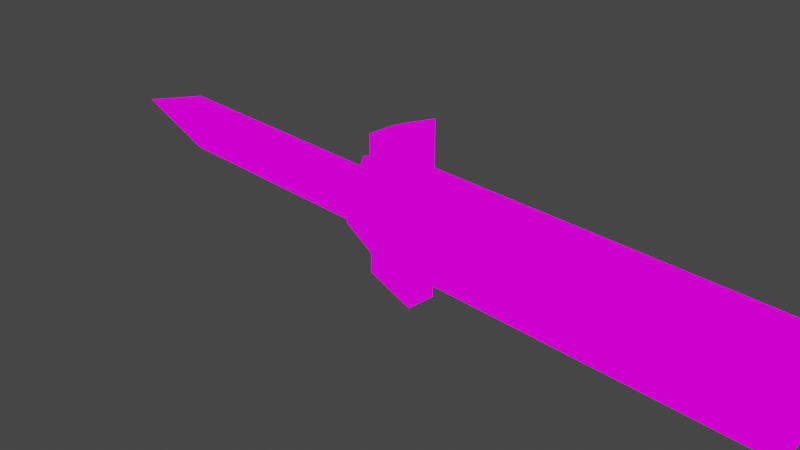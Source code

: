 # Source: mesh.blend  (saved by Blender 2.93.20; exported with 4.5.12 LTS)
import bpy
from mathutils import Matrix  # noqa: F401  (used for matrix-valued properties, if any)

bpy.ops.wm.read_factory_settings(use_empty=True)
scene = bpy.context.scene
scene.name = 'Scene'

# ---- collections
col_collection = bpy.data.collections.new('Collection'); scene.collection.children.link(col_collection)

# ---- images (referenced by path relative to the original .blend; pixels are not part of the script)
import os
ASSET_DIR = os.environ.get("B2B_ASSET_DIR", "")  # directory of the original .blend (textures are referenced by path, not embedded)
HERE = os.path.dirname(os.path.abspath(__file__))  # packed textures are extracted next to this script under _unpacked/

def load_image(name, relpath, width, height, colorspace="sRGB"):
    """Load a texture the original file referenced (path relative to the .blend, or extracted next to this script)."""
    p = next((c for c in (os.path.join(HERE, relpath), os.path.join(ASSET_DIR, relpath)) if relpath and os.path.exists(c)), "")
    if p:
        img = bpy.data.images.load(p, check_existing=True)
        img.name = name
    else:  # same state as the original file: an image datablock whose file is absent (Cycles renders it pink)
        img = bpy.data.images.new(name, width, height)
        img.source = "FILE"
        img.filepath = "//" + (relpath or name)
    img.colorspace_settings.name = colorspace
    return img
img_b_balistic_png = load_image('b_balistic.png', 'b_balistic.png', 1024, 1024, 'sRGB')

# ---- materials (node trees are filled in below, after node groups)
mat_f__itchapps_nazi_zombies_portable_nzp_models_weapons_bk_g_bk = bpy.data.materials.new('[user-redacted]\\nazi-zombies-portable\\nzp\\models\\weapons\\bk\\g_bk')
mat_f__itchapps_nazi_zombies_portable_nzp_models_weapons_bk_g_bk.use_transparent_shadow = False
mat_f__itchapps_nazi_zombies_portable_nzp_models_weapons_bk_g_bk.diffuse_color = (1.0, 1.0, 1.0, 1.0)
mat_f__itchapps_nazi_zombies_portable_nzp_models_weapons_bk_g_bk.roughness = 1.0
mat_f__itchapps_nazi_zombies_portable_nzp_models_weapons_bk_g_bk.specular_intensity = 0.0
mat_f__itchapps_nazi_zombies_portable_nzp_models_weapons_bk_g_bk.metallic = 1.0

# ---- material node trees
mat_f__itchapps_nazi_zombies_portable_nzp_models_weapons_bk_g_bk.use_nodes = True; mat_f__itchapps_nazi_zombies_portable_nzp_models_weapons_bk_g_bk.node_tree.nodes.clear()
_N = mat_f__itchapps_nazi_zombies_portable_nzp_models_weapons_bk_g_bk.node_tree.nodes; _L = mat_f__itchapps_nazi_zombies_portable_nzp_models_weapons_bk_g_bk.node_tree.links
n0 = _N.new('ShaderNodeOutputMaterial'); n0.name = 'Material Output'; n0.location = (200, 0)
n1 = _N.new('ShaderNodeEmission'); n1.name = 'Emission'; n1.location = (0, 0)
n2 = _N.new('ShaderNodeTexImage'); n2.name = 'Image Texture'; n2.location = (-300, 0)
n2.image = img_b_balistic_png
n2.interpolation = 'Closest'
_L.new(n1.outputs[0], n0.inputs[0])
_L.new(n2.outputs[0], n1.inputs[0])
n0.is_active_output = True

# ---- world
world_world = bpy.data.worlds.new('World'); scene.world = world_world
world_world.use_nodes = True; world_world.node_tree.nodes.clear()
_N = world_world.node_tree.nodes; _L = world_world.node_tree.links
n0 = _N.new('ShaderNodeOutputWorld'); n0.name = 'World Output'; n0.location = (300, 300)
n1 = _N.new('ShaderNodeBackground'); n1.name = 'Background'; n1.location = (10, 300)
n1.inputs[0].default_value = (0.05088, 0.05088, 0.05088, 1.0)
_L.new(n1.outputs[0], n0.inputs[0])
n0.is_active_output = True
world_world.color = (0.05088, 0.05088, 0.05088)
world_world.use_sun_shadow = False
world_world.sun_shadow_jitter_overblur = 0.0

# ---- cameras
cam_camera = bpy.data.cameras.new('Camera')
cam_camera.clip_end = 100.0
cam_camera.ortho_scale = 7.314

# ---- lights
light_light = bpy.data.lights.new('Light', 'POINT')
light_light.transmission_factor = 0.0
light_light.energy = 1000.0
light_light.shadow_soft_size = 0.1
light_light.shadow_maximum_resolution = 0.006
light_light.use_absolute_resolution = True

# ---- meshes
me_f__itchapps_nazi_zombies_portable_nzp_models_weapons_bk_g_bk = bpy.data.meshes.new('[user-redacted]\\nazi-zombies-portable\\nzp\\models\\weapons\\bk\\g_bk')
me_f__itchapps_nazi_zombies_portable_nzp_models_weapons_bk_g_bk.from_pydata([(-3.689, 0.06846, -0.3496), (-3.689, 0.06846, 0.3092), (-4.764, 0.08182, -0.004523), (-3.689, 0.1397, 0.3092), (-3.689, 0.1397, -0.3496), (-0.4281, 0.4248, 0.4582), (-0.4281, 0.113, 0.01901), (-0.4281, 0.5049, -0.2712), (4.374, 0.5049, -0.2712), (4.374, 0.113, 0.01901), (4.374, 0.4248, 0.4582), (-0.4281, 0.03283, -0.6084), (4.374, 0.03283, -0.6084), (-0.4281, -0.3324, -0.08295), (4.374, -0.3324, -0.08295), (-0.4281, -0.09633, 0.5837), (4.374, -0.09633, 0.5837), (-0.3564, -0.06961, 0.8425), (-0.3564, 0.2778, 0.8425), (0.217, -0.06961, 1.062), (0.217, 0.2778, 1.07), (-0.3564, -0.06961, -0.7339), (-0.3564, 0.2778, -0.7339), (0.217, -0.06961, -0.93), (0.217, 0.2778, -0.93), (-0.3564, 0.1486, -0.483), (-0.3564, 0.05955, -0.483), (-0.3564, 0.05955, 0.4347), (-0.3564, 0.1486, 0.4347), (-0.5356, 0.1397, -0.3496), (-0.5356, 0.06846, -0.3496), (-0.5356, 0.06846, 0.3092), (-0.5356, 0.1397, 0.3092)], [], [(0, 2, 1), (2, 4, 3), (7, 6, 5), (10, 9, 8), (11, 6, 7), (8, 9, 12), (13, 6, 11), (12, 9, 14), (15, 6, 13), (14, 9, 16), (5, 6, 15), (16, 9, 10), (19, 18, 17), (20, 18, 19), (17, 22, 21), (18, 22, 17), (21, 24, 23), (22, 24, 21), (24, 20, 19), (24, 19, 23), (23, 19, 17), (23, 17, 21), (24, 22, 18), (24, 18, 20), (5, 15, 16), (5, 16, 10), (15, 13, 14), (15, 14, 16), (13, 11, 12), (13, 12, 14), (12, 7, 8), (11, 7, 12), (7, 5, 10), (7, 10, 8), (26, 25, 28), (26, 28, 27), (26, 31, 30), (27, 31, 26), (28, 29, 32), (25, 29, 28), (3, 32, 29), (3, 29, 4), (0, 30, 31), (0, 31, 1), (26, 30, 29, 25), (30, 0, 4, 29), (2, 0, 4), (2, 3, 1), (32, 3, 1, 31), (27, 28, 32, 31)])
_uv = me_f__itchapps_nazi_zombies_portable_nzp_models_weapons_bk_g_bk.uv_layers.new(name='[user-redacted]\\nazi-zombies-portable\\nzp\\models\\weapons\\bk\\g_bk')
_uv.uv.foreach_set('vector', [0.8281, 0.03125, 0.9062, 0.125, 0.8281, 0.25, 0.9062, 0.125, 0.8281, 0.03125, 0.8281, 0.25, 0.9219, 0.4062, 0.8594, 0.5312, 0.9375, 0.5938, 0.9375, 0.5938, 0.8594, 0.5312, 0.9219, 0.4062, 0.8281, 0.375, 0.8594, 0.5312, 0.9219, 0.4062, 0.9219, 0.4062, 0.8594, 0.5312, 0.8281, 0.375, 0.7812, 0.5625, 0.8594, 0.5312, 0.8281, 0.375, 0.8281, 0.375, 0.8594, 0.5312, 0.7812, 0.5625, 0.875, 0.6875, 0.8594, 0.5312, 0.7812, 0.5625, 0.7812, 0.5625, 0.8594, 0.5312, 0.875, 0.6875, 0.9375, 0.5938, 0.8594, 0.5312, 0.875, 0.6875, 0.875, 0.6875, 0.8594, 0.5312, 0.9375, 0.5938, 0.9531, 0.9688, 0.9219, 0.7812, 0.9219, 0.7812, 0.9531, 0.9688, 0.9219, 0.7812, 0.9531, 0.9688, 0.9219, 0.7812, 0.6406, 0.7812, 0.6406, 0.7812, 0.9219, 0.7812, 0.6406, 0.7812, 0.9219, 0.7812, 0.6406, 0.7812, 0.6094, 0.9688, 0.6094, 0.9688, 0.6406, 0.7812, 0.6094, 0.9688, 0.6406, 0.7812, 0.625, 0.8125, 0.9531, 0.8125, 0.9531, 0.9375, 0.625, 0.8125, 0.9531, 0.9375, 0.625, 0.9375, 0.6094, 0.9688, 0.9531, 0.9688, 0.9219, 0.7812, 0.6094, 0.9688, 0.9219, 0.7812, 0.6406, 0.7812, 0.6094, 0.9688, 0.6406, 0.7812, 0.9219, 0.7812, 0.6094, 0.9688, 0.9219, 0.7812, 0.9531, 0.9688, 0.7031, 0.5938, 0.7031, 0.7188, 0.01562, 0.7188, 0.7031, 0.5938, 0.01562, 0.7188, 0.01562, 0.5938, 0.7031, 0.7188, 0.7031, 0.875, 0.01562, 0.875, 0.7031, 0.7188, 0.01562, 0.875, 0.01562, 0.7188, 0.7031, 0.875, 0.7031, 0.9688, 0.01562, 0.9688, 0.7031, 0.875, 0.01562, 0.9688, 0.01562, 0.875, 0.01562, 0.3438, 0.7031, 0.4375, 0.01562, 0.4375, 0.7031, 0.3438, 0.7031, 0.4375, 0.01562, 0.3438, 0.7031, 0.4375, 0.7031, 0.5938, 0.01562, 0.5938, 0.7031, 0.4375, 0.01562, 0.5938, 0.01562, 0.4375, 0.4688, 0.7812, 0.4688, 0.7812, 0.4688, 0.4375, 0.4688, 0.7812, 0.4688, 0.4375, 0.4688, 0.4375, 0.0625, 0.03125, 0.07812, 0.25, 0.07812, 0.03125, 0.0625, 0.25, 0.07812, 0.25, 0.0625, 0.03125, 0.0625, 0.25, 0.07812, 0.03125, 0.07812, 0.25, 0.0625, 0.03125, 0.07812, 0.03125, 0.0625, 0.25, 0.8281, 0.25, 0.07812, 0.25, 0.07812, 0.03125, 0.8281, 0.25, 0.07812, 0.03125, 0.8281, 0.03125, 0.8281, 0.03125, 0.07812, 0.03125, 0.07812, 0.25, 0.8281, 0.03125, 0.07812, 0.25, 0.8281, 0.25, 0.0625, 0.03125, 0.07812, 0.03125, 0.07812, 0.03125, 0.0625, 0.03125, 0.07812, 0.03125, 0.8281, 0.03125, 0.8281, 0.03125, 0.07812, 0.03125, 0.9062, 0.125, 0.8281, 0.03125, 0.8281, 0.03125, 0.9062, 0.125, 0.8281, 0.25, 0.8281, 0.25, 0.07812, 0.25, 0.8281, 0.25, 0.8281, 0.25, 0.07812, 0.25, 0.0625, 0.25, 0.0625, 0.25, 0.07812, 0.25, 0.07812, 0.25])
me_f__itchapps_nazi_zombies_portable_nzp_models_weapons_bk_g_bk.materials.append(mat_f__itchapps_nazi_zombies_portable_nzp_models_weapons_bk_g_bk)
me_f__itchapps_nazi_zombies_portable_nzp_models_weapons_bk_g_bk.use_remesh_fix_poles = True
me_f__itchapps_nazi_zombies_portable_nzp_models_weapons_bk_g_bk.use_remesh_preserve_attributes = False
me_f__itchapps_nazi_zombies_portable_nzp_models_weapons_bk_g_bk.update()

# ---- objects
ob_f__itchapps_nazi_zombies_portable_nzp_models_weapons_bk_g_bk = bpy.data.objects.new('[user-redacted]\\nazi-zombies-portable\\nzp\\models\\weapons\\bk\\g_bk', me_f__itchapps_nazi_zombies_portable_nzp_models_weapons_bk_g_bk)
ob_light = bpy.data.objects.new('Light', light_light)
ob_camera = bpy.data.objects.new('Camera', cam_camera)

# ---- transforms, parenting, visibility, modifiers, constraints
ob_f__itchapps_nazi_zombies_portable_nzp_models_weapons_bk_g_bk.location = (0.0, 0.0, 0.0)
ob_light.location = (4.076, 1.005, 5.904)
ob_light.rotation_euler = (0.6503, 0.05522, 1.866)
ob_light.lock_rotations_4d = False
ob_light.empty_display_type = 'ARROWS'
ob_light.color = (0.0, 0.0, 0.0, 0.0)
ob_light.lineart.crease_threshold = 0.0
ob_camera.location = (7.359, -6.926, 4.958)
ob_camera.rotation_euler = (1.109, 0.0, 0.8149)
ob_camera.lock_rotations_4d = False
ob_camera.empty_display_type = 'ARROWS'
ob_camera.color = (0.0, 0.0, 0.0, 0.0)
ob_camera.display_type = 'WIRE'
ob_camera.lineart.crease_threshold = 0.0

# ---- collection membership
scene.collection.objects.link(ob_f__itchapps_nazi_zombies_portable_nzp_models_weapons_bk_g_bk)
col_collection.objects.link(ob_light)
col_collection.objects.link(ob_camera)

# ---- scene / render settings (as saved in the file)
scene.camera = ob_camera
scene.frame_start = 1; scene.frame_end = 1; scene.frame_set(0)
scene.render.engine = 'BLENDER_EEVEE_NEXT'
scene.cycles.use_denoising = False
scene.cycles.samples = 128
scene.cycles.sampling_pattern = 'TABULATED_SOBOL'
scene.cycles.use_adaptive_sampling = False
scene.cycles.use_light_tree = False
scene.view_settings.view_transform = 'Filmic'
bpy.context.view_layer.update()
